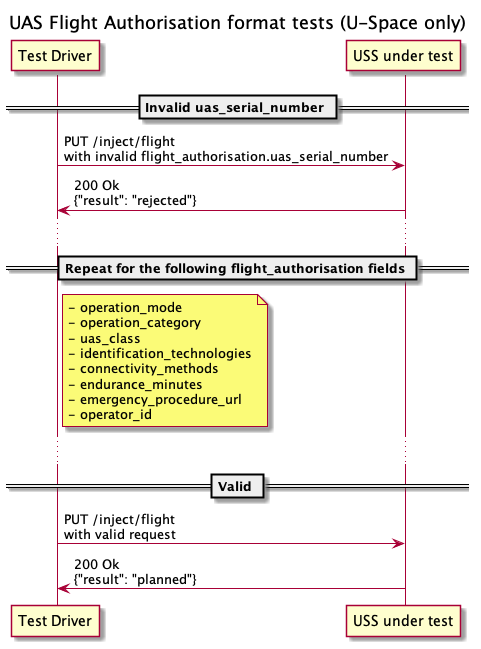

The diagram above was rendered by PlantUML. Its source (embedded in the PNG):
@startuml
title UAS Flight Authorisation format tests (U-Space only)

participant "Test Driver" as TD
participant "USS under test" as USS

== Invalid uas_serial_number ==
TD -> USS: PUT /inject/flight\nwith invalid flight_authorisation.uas_serial_number
TD <- USS: 200 Ok\n{"result": "rejected"}

...

== Repeat for the following flight_authorisation fields ==
note right of TD
- operation_mode
- operation_category
- uas_class
- identification_technologies
- connectivity_methods
- endurance_minutes
- emergency_procedure_url
- operator_id
end note

...

== Valid ==
TD -> USS: PUT /inject/flight\nwith valid request
TD <- USS: 200 Ok\n{"result": "planned"}
@enduml